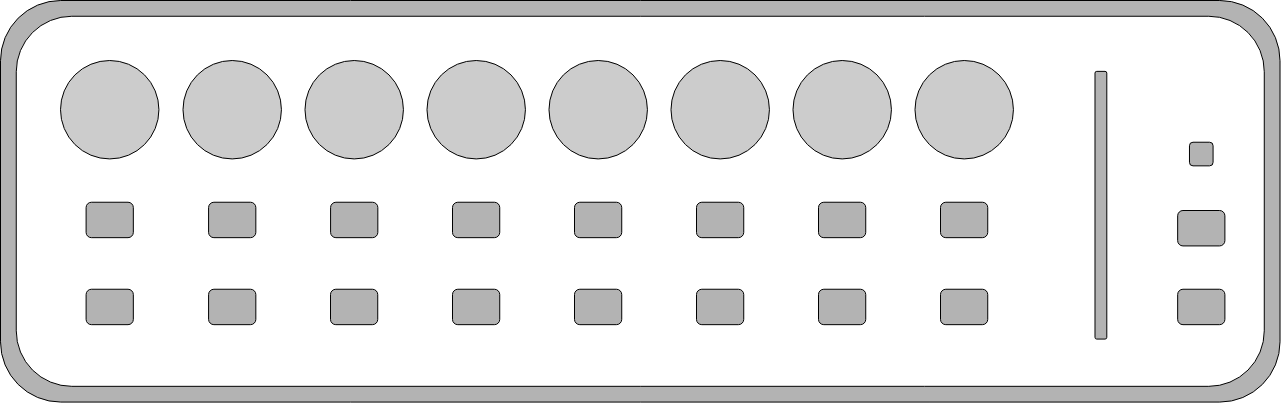

The diagram above was exported from draw.io. Its source (the exported page's mxGraphModel, read from the mxfile embedded in the PNG):
<mxGraphModel dx="1434" dy="707" grid="1" gridSize="10" guides="1" tooltips="1" connect="1" arrows="1" fold="1" page="1" pageScale="1" pageWidth="1169" pageHeight="827" math="0" shadow="0">
  <root>
    <mxCell id="0" />
    <mxCell id="1" parent="0" />
    <mxCell id="g-m3ffpUbJoWYXcliTLE-1" value="" style="rounded=1;whiteSpace=wrap;html=1;fillColor=#B3B3B3;" parent="1" vertex="1">
      <mxGeometry x="160" y="380" width="1279.5249999999999" height="401.57399999999996" as="geometry" />
    </mxCell>
    <mxCell id="ZoNqDZSnPG3O9zh2GNWx-1" value="" style="rounded=1;whiteSpace=wrap;html=1;" parent="1" vertex="1">
      <mxGeometry x="175.75" y="395.75" width="1248.029" height="370.078" as="geometry" />
    </mxCell>
    <mxCell id="g-m3ffpUbJoWYXcliTLE-4" value="" style="ellipse;whiteSpace=wrap;html=1;aspect=fixed;fillColor=#CCCCCC;fontSize=39;fontStyle=1" parent="1" vertex="1">
      <mxGeometry x="342.5" y="440" width="98.425" height="98.43" as="geometry" />
    </mxCell>
    <mxCell id="g-m3ffpUbJoWYXcliTLE-3" value="" style="ellipse;whiteSpace=wrap;html=1;aspect=fixed;fillColor=#CCCCCC;fontSize=39;fontStyle=1" parent="1" vertex="1">
      <mxGeometry x="220.01000000000005" y="440" width="98.425" height="98.43" as="geometry" />
    </mxCell>
    <mxCell id="g-m3ffpUbJoWYXcliTLE-38" value="" style="ellipse;whiteSpace=wrap;html=1;aspect=fixed;fillColor=#CCCCCC;fontSize=39;fontStyle=1" parent="1" vertex="1">
      <mxGeometry x="464.5" y="440" width="98.425" height="98.43" as="geometry" />
    </mxCell>
    <mxCell id="g-m3ffpUbJoWYXcliTLE-40" value="" style="ellipse;whiteSpace=wrap;html=1;aspect=fixed;fillColor=#CCCCCC;fontSize=39;fontStyle=1" parent="1" vertex="1">
      <mxGeometry x="586.5" y="440" width="98.425" height="98.43" as="geometry" />
    </mxCell>
    <mxCell id="g-m3ffpUbJoWYXcliTLE-42" value="" style="ellipse;whiteSpace=wrap;html=1;aspect=fixed;fillColor=#CCCCCC;fontSize=39;fontStyle=1" parent="1" vertex="1">
      <mxGeometry x="708.5" y="440" width="98.425" height="98.43" as="geometry" />
    </mxCell>
    <mxCell id="g-m3ffpUbJoWYXcliTLE-44" value="" style="ellipse;whiteSpace=wrap;html=1;aspect=fixed;fillColor=#CCCCCC;fontSize=39;fontStyle=1" parent="1" vertex="1">
      <mxGeometry x="830.5" y="440" width="98.425" height="98.43" as="geometry" />
    </mxCell>
    <mxCell id="g-m3ffpUbJoWYXcliTLE-46" value="" style="ellipse;whiteSpace=wrap;html=1;aspect=fixed;fillColor=#CCCCCC;fontSize=39;fontStyle=1" parent="1" vertex="1">
      <mxGeometry x="952.5" y="440" width="98.425" height="98.43" as="geometry" />
    </mxCell>
    <mxCell id="g-m3ffpUbJoWYXcliTLE-48" value="" style="ellipse;whiteSpace=wrap;html=1;aspect=fixed;fillColor=#CCCCCC;fontSize=39;fontStyle=1" parent="1" vertex="1">
      <mxGeometry x="1074.5" y="440" width="98.425" height="98.43" as="geometry" />
    </mxCell>
    <mxCell id="g-m3ffpUbJoWYXcliTLE-50" value="" style="rounded=1;whiteSpace=wrap;html=1;fontSize=19;fillColor=#B3B3B3;" parent="1" vertex="1">
      <mxGeometry x="245.6" y="581.74" width="47.244" height="35.433" as="geometry" />
    </mxCell>
    <mxCell id="g-m3ffpUbJoWYXcliTLE-51" value="" style="rounded=1;whiteSpace=wrap;html=1;fontSize=19;fillColor=#B3B3B3;" parent="1" vertex="1">
      <mxGeometry x="245.6" y="668.74" width="47.244" height="35.433" as="geometry" />
    </mxCell>
    <mxCell id="g-m3ffpUbJoWYXcliTLE-52" value="" style="rounded=1;whiteSpace=wrap;html=1;fontSize=19;fillColor=#B3B3B3;" parent="1" vertex="1">
      <mxGeometry x="368.09" y="581.74" width="47.244" height="35.433" as="geometry" />
    </mxCell>
    <mxCell id="g-m3ffpUbJoWYXcliTLE-53" value="" style="rounded=1;whiteSpace=wrap;html=1;fontSize=19;fillColor=#B3B3B3;" parent="1" vertex="1">
      <mxGeometry x="490.09" y="581.74" width="47.244" height="35.433" as="geometry" />
    </mxCell>
    <mxCell id="g-m3ffpUbJoWYXcliTLE-54" value="" style="rounded=1;whiteSpace=wrap;html=1;fontSize=19;fillColor=#B3B3B3;" parent="1" vertex="1">
      <mxGeometry x="612" y="581.74" width="47.244" height="35.433" as="geometry" />
    </mxCell>
    <mxCell id="g-m3ffpUbJoWYXcliTLE-55" value="" style="rounded=1;whiteSpace=wrap;html=1;fontSize=19;fillColor=#B3B3B3;" parent="1" vertex="1">
      <mxGeometry x="734" y="581.74" width="47.244" height="35.433" as="geometry" />
    </mxCell>
    <mxCell id="g-m3ffpUbJoWYXcliTLE-56" value="" style="rounded=1;whiteSpace=wrap;html=1;fontSize=19;fillColor=#B3B3B3;" parent="1" vertex="1">
      <mxGeometry x="856" y="581.74" width="47.244" height="35.433" as="geometry" />
    </mxCell>
    <mxCell id="g-m3ffpUbJoWYXcliTLE-57" value="" style="rounded=1;whiteSpace=wrap;html=1;fontSize=19;fillColor=#B3B3B3;" parent="1" vertex="1">
      <mxGeometry x="978" y="581.74" width="47.244" height="35.433" as="geometry" />
    </mxCell>
    <mxCell id="g-m3ffpUbJoWYXcliTLE-58" value="" style="rounded=1;whiteSpace=wrap;html=1;fontSize=19;fillColor=#B3B3B3;" parent="1" vertex="1">
      <mxGeometry x="1100.0000000000002" y="581.74" width="47.244" height="35.433" as="geometry" />
    </mxCell>
    <mxCell id="g-m3ffpUbJoWYXcliTLE-60" value="" style="rounded=1;whiteSpace=wrap;html=1;fontSize=19;fillColor=#B3B3B3;" parent="1" vertex="1">
      <mxGeometry x="368.09" y="668.74" width="47.244" height="35.433" as="geometry" />
    </mxCell>
    <mxCell id="g-m3ffpUbJoWYXcliTLE-61" value="" style="rounded=1;whiteSpace=wrap;html=1;fontSize=19;fillColor=#B3B3B3;" parent="1" vertex="1">
      <mxGeometry x="490" y="668.74" width="47.244" height="35.433" as="geometry" />
    </mxCell>
    <mxCell id="g-m3ffpUbJoWYXcliTLE-62" value="" style="rounded=1;whiteSpace=wrap;html=1;fontSize=19;fillColor=#B3B3B3;" parent="1" vertex="1">
      <mxGeometry x="612" y="668.74" width="47.244" height="35.433" as="geometry" />
    </mxCell>
    <mxCell id="g-m3ffpUbJoWYXcliTLE-63" value="" style="rounded=1;whiteSpace=wrap;html=1;fontSize=19;fillColor=#B3B3B3;" parent="1" vertex="1">
      <mxGeometry x="734" y="668.74" width="47.244" height="35.433" as="geometry" />
    </mxCell>
    <mxCell id="g-m3ffpUbJoWYXcliTLE-64" value="" style="rounded=1;whiteSpace=wrap;html=1;fontSize=19;fillColor=#B3B3B3;" parent="1" vertex="1">
      <mxGeometry x="856" y="668.74" width="47.244" height="35.433" as="geometry" />
    </mxCell>
    <mxCell id="g-m3ffpUbJoWYXcliTLE-65" value="" style="rounded=1;whiteSpace=wrap;html=1;fontSize=19;fillColor=#B3B3B3;" parent="1" vertex="1">
      <mxGeometry x="978" y="668.74" width="47.244" height="35.433" as="geometry" />
    </mxCell>
    <mxCell id="g-m3ffpUbJoWYXcliTLE-66" value="" style="rounded=1;whiteSpace=wrap;html=1;fontSize=19;fillColor=#B3B3B3;" parent="1" vertex="1">
      <mxGeometry x="1100.0000000000002" y="668.74" width="47.244" height="35.433" as="geometry" />
    </mxCell>
    <mxCell id="g-m3ffpUbJoWYXcliTLE-72" value="" style="rounded=1;whiteSpace=wrap;html=1;fontSize=19;fillColor=#B3B3B3;" parent="1" vertex="1">
      <mxGeometry x="1337.16" y="590" width="47.244" height="35.433" as="geometry" />
    </mxCell>
    <mxCell id="g-m3ffpUbJoWYXcliTLE-73" value="" style="rounded=1;whiteSpace=wrap;html=1;fontSize=19;fillColor=#B3B3B3;" parent="1" vertex="1">
      <mxGeometry x="1337.16" y="668.74" width="47.244" height="35.433" as="geometry" />
    </mxCell>
    <mxCell id="g-m3ffpUbJoWYXcliTLE-74" value="" style="rounded=1;whiteSpace=wrap;html=1;fillColor=#B3B3B3;fontSize=19;" parent="1" vertex="1">
      <mxGeometry x="1254.49" y="450.86" width="11.811" height="267.716" as="geometry" />
    </mxCell>
    <mxCell id="g-m3ffpUbJoWYXcliTLE-81" value="" style="rounded=1;whiteSpace=wrap;html=1;fontSize=19;fillColor=#B3B3B3;" parent="1" vertex="1">
      <mxGeometry x="1348.97" y="521.73" width="23.622" height="23.622" as="geometry" />
    </mxCell>
  </root>
</mxGraphModel>